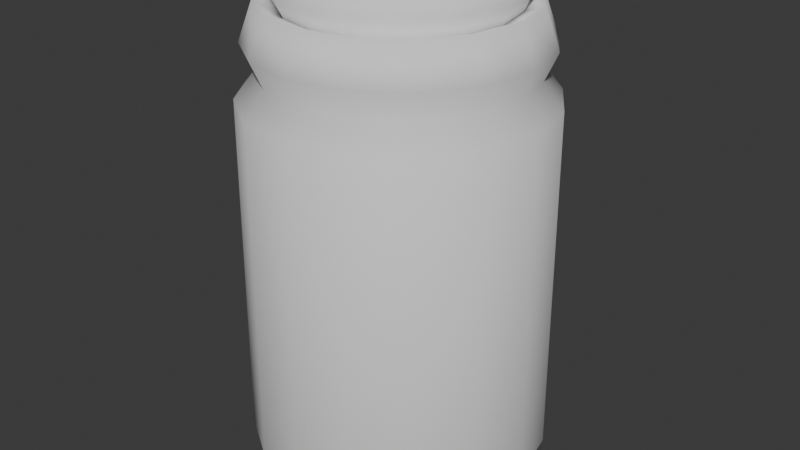 # Source: Flask.blend  (saved by Blender 4.0.36; exported with 4.5.12 LTS)
import bpy
from mathutils import Matrix  # noqa: F401  (used for matrix-valued properties, if any)

bpy.ops.wm.read_factory_settings(use_empty=True)
scene = bpy.context.scene
scene.name = 'Scene'

# ---- world
world_world = bpy.data.worlds.new('World'); scene.world = world_world
world_world.use_nodes = True; world_world.node_tree.nodes.clear()
_N = world_world.node_tree.nodes; _L = world_world.node_tree.links
n0 = _N.new('ShaderNodeOutputWorld'); n0.name = 'World Output'; n0.location = (300, 300)
n1 = _N.new('ShaderNodeBackground'); n1.name = 'Background'; n1.location = (10, 300)
n1.inputs[0].default_value = (0.05088, 0.05088, 0.05088, 1.0)
_L.new(n1.outputs[0], n0.inputs[0])
n0.is_active_output = True
world_world.color = (0.05088, 0.05088, 0.05088)
world_world.use_sun_shadow = False
world_world.sun_shadow_jitter_overblur = 0.0

# ---- meshes
me_cylinder_001 = bpy.data.meshes.new('Cylinder.001')
me_cylinder_001.from_pydata([(0.0, 0.06607, -0.1161), (0.02528, 0.06104, -0.1161), (0.04672, 0.04672, -0.1161), (0.06104, 0.02528, -0.1161), (0.06607, 0.0, -0.1161), (0.06104, -0.02528, -0.1161), (0.04672, -0.04672, -0.1161), (0.02528, -0.06104, -0.1161), (0.0, -0.06607, -0.1161), (-0.02528, -0.06104, -0.1161), (-0.04672, -0.04672, -0.1161), (-0.06104, -0.02528, -0.1161), (-0.06607, 0.0, -0.1161), (-0.06104, 0.02528, -0.1161), (-0.04672, 0.04672, -0.1161), (-0.02528, 0.06104, -0.1161), (0.0, 0.06267, 0.0996), (0.02398, 0.0579, 0.0996), (-0.02398, 0.0579, 0.0996), (0.04431, 0.04431, 0.0996), (0.0579, 0.02398, 0.0996), (0.06267, 0.0, 0.0996), (0.0579, -0.02398, 0.0996), (0.04431, -0.04431, 0.0996), (0.02398, -0.0579, 0.0996), (0.0, -0.06267, 0.0996), (-0.02398, -0.0579, 0.0996), (-0.04431, -0.04431, 0.0996), (-0.0579, -0.02398, 0.0996), (-0.06267, 0.0, 0.0996), (-0.0579, 0.02398, 0.0996), (-0.04431, 0.04431, 0.0996), (-0.0394, 0.0394, 0.08357), (-0.05148, 0.02132, 0.08357), (-0.05572, 0.0, 0.08357), (-0.05148, -0.02132, 0.08357), (-0.0394, -0.0394, 0.08357), (-0.02132, -0.05148, 0.08357), (0.0, -0.05572, 0.08357), (0.02132, -0.05148, 0.08357), (0.0394, -0.0394, 0.08357), (0.05148, -0.02132, 0.08357), (0.05572, 0.0, 0.08357), (0.05148, 0.02132, 0.08357), (0.0394, 0.0394, 0.08357), (-0.02132, 0.05148, 0.08357), (0.02132, 0.05148, 0.08357), (0.0, 0.05572, 0.08357), (0.0, 0.06837, -0.1102), (0.0, 0.06736, 0.0688), (0.02578, 0.06223, 0.0688), (0.02617, 0.06317, -0.1102), (-0.02578, 0.06223, 0.0688), (-0.02617, 0.06317, -0.1102), (0.04835, 0.04835, -0.1102), (0.04763, 0.04763, 0.0688), (0.06317, 0.02617, -0.1102), (0.06223, 0.02578, 0.0688), (0.06736, 0.0, 0.0688), (0.06837, 0.0, -0.1102), (0.06317, -0.02617, -0.1102), (0.06223, -0.02578, 0.0688), (0.04763, -0.04763, 0.0688), (0.04835, -0.04835, -0.1102), (0.02617, -0.06317, -0.1102), (0.02578, -0.06223, 0.0688), (0.0, -0.06837, -0.1102), (0.0, -0.06736, 0.0688), (-0.02578, -0.06223, 0.0688), (-0.02617, -0.06317, -0.1102), (-0.04835, -0.04835, -0.1102), (-0.04763, -0.04763, 0.0688), (-0.06223, -0.02578, 0.0688), (-0.06317, -0.02617, -0.1102), (-0.06837, 0.0, -0.1102), (-0.06736, 0.0, 0.0688), (-0.06317, 0.02617, -0.1102), (-0.06223, 0.02578, 0.0688), (-0.04763, 0.04763, 0.0688), (-0.04835, 0.04835, -0.1102), (0.0, 0.0567, 0.1161), (0.0217, 0.05238, 0.1161), (-0.0217, 0.05238, 0.1161), (0.04009, 0.04009, 0.1161), (0.05238, 0.0217, 0.1161), (0.0567, 0.0, 0.1161), (0.05238, -0.0217, 0.1161), (0.04009, -0.04009, 0.1161), (0.0217, -0.05238, 0.1161), (0.0, -0.0567, 0.1161), (-0.0217, -0.05238, 0.1161), (-0.04009, -0.04009, 0.1161), (-0.05238, -0.0217, 0.1161), (-0.0567, 0.0, 0.1161), (-0.05238, 0.0217, 0.1161), (-0.04009, 0.04009, 0.1161)], [], [(1, 2, 54, 51), (7, 8, 66, 64), (12, 13, 76, 74), (5, 6, 63, 60), (10, 11, 73, 70), (14, 15, 53, 79), (3, 4, 59, 56), (8, 9, 69, 66), (13, 14, 79, 76), (6, 7, 64, 63), (11, 12, 74, 73), (4, 5, 60, 59), (9, 10, 70, 69), (15, 0, 48, 53), (33, 32, 31, 30), (40, 39, 24, 23), (36, 35, 28, 27), (42, 41, 22, 21), (44, 43, 20, 19), (45, 47, 16, 18), (46, 44, 19, 17), (47, 46, 17, 16), (41, 40, 23, 22), (32, 45, 18, 31), (35, 34, 29, 28), (38, 37, 26, 25), (34, 33, 30, 29), (37, 36, 27, 26), (43, 42, 21, 20), (39, 38, 25, 24), (49, 50, 46, 47), (72, 75, 34, 35), (78, 52, 45, 32), (50, 55, 44, 46), (75, 77, 33, 34), (71, 72, 35, 36), (67, 68, 37, 38), (52, 49, 47, 45), (55, 57, 43, 44), (77, 78, 32, 33), (2, 3, 56, 54), (58, 61, 41, 42), (62, 65, 39, 40), (68, 71, 36, 37), (61, 62, 40, 41), (65, 67, 38, 39), (0, 1, 51, 48), (77, 76, 79, 78), (49, 48, 51, 50), (67, 66, 69, 68), (57, 56, 59, 58), (71, 70, 73, 72), (61, 60, 63, 62), (75, 74, 76, 77), (65, 64, 66, 67), (55, 54, 56, 57), (78, 79, 53, 52), (68, 69, 70, 71), (58, 59, 60, 61), (50, 51, 54, 55), (72, 73, 74, 75), (62, 63, 64, 65), (52, 53, 48, 49), (57, 58, 42, 43), (7, 6, 9, 8), (6, 5, 10, 9), (5, 4, 11, 10), (4, 3, 12, 11), (3, 2, 13, 12), (2, 1, 14, 13), (1, 0, 15, 14), (26, 27, 91, 90), (20, 21, 85, 84), (21, 22, 86, 85), (27, 28, 92, 91), (17, 19, 83, 81), (22, 23, 87, 86), (28, 29, 93, 92), (29, 30, 94, 93), (23, 24, 88, 87), (24, 25, 89, 88), (30, 31, 95, 94), (18, 16, 80, 82), (19, 20, 84, 83), (16, 17, 81, 80), (31, 18, 82, 95), (25, 26, 90, 89)])
me_cylinder_001.polygons.foreach_set('use_smooth', [True] * 87)
_uv = me_cylinder_001.uv_layers.new(name='UVMap')
_uv.uv.foreach_set('vector', [0.9375, 0.5, 0.875, 0.5, 0.875, 0.5345, 0.9375, 0.5345, 0.5625, 0.5, 0.5, 0.5, 0.5, 0.5345, 0.5625, 0.5345, 0.25, 0.5, 0.1875, 0.5, 0.1875, 0.5345, 0.25, 0.5345, 0.6875, 0.5, 0.625, 0.5, 0.625, 0.5345, 0.6875, 0.5345, 0.375, 0.5, 0.3125, 0.5, 0.3125, 0.5345, 0.375, 0.5345, 0.125, 0.5, 0.0625, 0.5, 0.0625, 0.5345, 0.125, 0.5345, 0.8125, 0.5, 0.75, 0.5, 0.75, 0.5345, 0.8125, 0.5345, 0.5, 0.5, 0.4375, 0.5, 0.4375, 0.5345, 0.5, 0.5345, 0.1875, 0.5, 0.125, 0.5, 0.125, 0.5345, 0.1875, 0.5345, 0.625, 0.5, 0.5625, 0.5, 0.5625, 0.5345, 0.625, 0.5345, 0.3125, 0.5, 0.25, 0.5, 0.25, 0.5345, 0.3125, 0.5345, 0.75, 0.5, 0.6875, 0.5, 0.6875, 0.5345, 0.75, 0.5345, 0.4375, 0.5, 0.375, 0.5, 0.375, 0.5345, 0.4375, 0.5345, 0.0625, 0.5, 0.0, 0.5, 0.0, 0.5345, 0.0625, 0.5345, 0.1875, 0.5972, 0.125, 0.5972, 0.125, 0.5972, 0.1875, 0.5972, 0.625, 0.5972, 0.5625, 0.5972, 0.5625, 0.5972, 0.625, 0.5972, 0.375, 0.5972, 0.3125, 0.5972, 0.3125, 0.5972, 0.375, 0.5972, 0.75, 0.5972, 0.6875, 0.5972, 0.6875, 0.5972, 0.75, 0.5972, 0.875, 0.5972, 0.8125, 0.5972, 0.8125, 0.5972, 0.875, 0.5972, 0.0625, 0.5972, 0.0, 0.5972, 0.0, 0.5972, 0.0625, 0.5972, 0.9375, 0.5972, 0.875, 0.5972, 0.875, 0.5972, 0.9375, 0.5972, 1.0, 0.5972, 0.9375, 0.5972, 0.9375, 0.5972, 1.0, 0.5972, 0.6875, 0.5972, 0.625, 0.5972, 0.625, 0.5972, 0.6875, 0.5972, 0.125, 0.5972, 0.0625, 0.5972, 0.0625, 0.5972, 0.125, 0.5972, 0.3125, 0.5972, 0.25, 0.5972, 0.25, 0.5972, 0.3125, 0.5972, 0.5, 0.5972, 0.4375, 0.5972, 0.4375, 0.5972, 0.5, 0.5972, 0.25, 0.5972, 0.1875, 0.5972, 0.1875, 0.5972, 0.25, 0.5972, 0.4375, 0.5972, 0.375, 0.5972, 0.375, 0.5972, 0.4375, 0.5972, 0.8125, 0.5972, 0.75, 0.5972, 0.75, 0.5972, 0.8125, 0.5972, 0.5625, 0.5972, 0.5, 0.5972, 0.5, 0.5972, 0.5625, 0.5972, 1.0, 0.5972, 0.9375, 0.5972, 0.9375, 0.5972, 1.0, 0.5972, 0.3125, 0.5972, 0.25, 0.5972, 0.25, 0.5972, 0.3125, 0.5972, 0.125, 0.5972, 0.0625, 0.5972, 0.0625, 0.5972, 0.125, 0.5972, 0.9375, 0.5972, 0.875, 0.5972, 0.875, 0.5972, 0.9375, 0.5972, 0.25, 0.5972, 0.1875, 0.5972, 0.1875, 0.5972, 0.25, 0.5972, 0.375, 0.5972, 0.3125, 0.5972, 0.3125, 0.5972, 0.375, 0.5972, 0.5, 0.5972, 0.4375, 0.5972, 0.4375, 0.5972, 0.5, 0.5972, 0.0625, 0.5972, 0.0, 0.5972, 0.0, 0.5972, 0.0625, 0.5972, 0.875, 0.5972, 0.8125, 0.5972, 0.8125, 0.5972, 0.875, 0.5972, 0.1875, 0.5972, 0.125, 0.5972, 0.125, 0.5972, 0.1875, 0.5972, 0.875, 0.5, 0.8125, 0.5, 0.8125, 0.5345, 0.875, 0.5345, 0.75, 0.5972, 0.6875, 0.5972, 0.6875, 0.5972, 0.75, 0.5972, 0.625, 0.5972, 0.5625, 0.5972, 0.5625, 0.5972, 0.625, 0.5972, 0.4375, 0.5972, 0.375, 0.5972, 0.375, 0.5972, 0.4375, 0.5972, 0.6875, 0.5972, 0.625, 0.5972, 0.625, 0.5972, 0.6875, 0.5972, 0.5625, 0.5972, 0.5, 0.5972, 0.5, 0.5972, 0.5625, 0.5972, 1.0, 0.5, 0.9375, 0.5, 0.9375, 0.5345, 1.0, 0.5345, 0.1875, 0.5972, 0.1875, 0.5345, 0.125, 0.5345, 0.125, 0.5972, 1.0, 0.5972, 1.0, 0.5345, 0.9375, 0.5345, 0.9375, 0.5972, 0.5, 0.5972, 0.5, 0.5345, 0.4375, 0.5345, 0.4375, 0.5972, 0.8125, 0.5972, 0.8125, 0.5345, 0.75, 0.5345, 0.75, 0.5972, 0.375, 0.5972, 0.375, 0.5345, 0.3125, 0.5345, 0.3125, 0.5972, 0.6875, 0.5972, 0.6875, 0.5345, 0.625, 0.5345, 0.625, 0.5972, 0.25, 0.5972, 0.25, 0.5345, 0.1875, 0.5345, 0.1875, 0.5972, 0.5625, 0.5972, 0.5625, 0.5345, 0.5, 0.5345, 0.5, 0.5972, 0.875, 0.5972, 0.875, 0.5345, 0.8125, 0.5345, 0.8125, 0.5972, 0.125, 0.5972, 0.125, 0.5345, 0.0625, 0.5345, 0.0625, 0.5972, 0.4375, 0.5972, 0.4375, 0.5345, 0.375, 0.5345, 0.375, 0.5972, 0.75, 0.5972, 0.75, 0.5345, 0.6875, 0.5345, 0.6875, 0.5972, 0.9375, 0.5972, 0.9375, 0.5345, 0.875, 0.5345, 0.875, 0.5972, 0.3125, 0.5972, 0.3125, 0.5345, 0.25, 0.5345, 0.25, 0.5972, 0.625, 0.5972, 0.625, 0.5345, 0.5625, 0.5345, 0.5625, 0.5972, 0.0625, 0.5972, 0.0625, 0.5345, 0.0, 0.5345, 0.0, 0.5972, 0.8125, 0.5972, 0.75, 0.5972, 0.75, 0.5972, 0.8125, 0.5972, 0.5625, 0.5, 0.625, 0.5, 0.4375, 0.5, 0.5, 0.5, 0.625, 0.5, 0.6875, 0.5, 0.375, 0.5, 0.4375, 0.5, 0.6875, 0.5, 0.75, 0.5, 0.3125, 0.5, 0.375, 0.5, 0.75, 0.5, 0.8125, 0.5, 0.25, 0.5, 0.3125, 0.5, 0.8125, 0.5, 0.875, 0.5, 0.1875, 0.5, 0.25, 0.5, 0.875, 0.5, 0.9375, 0.5, 0.125, 0.5, 0.1875, 0.5, 0.9375, 0.5, 1.0, 0.5, 0.0625, 0.5, 0.125, 0.5, 0.4375, 0.5972, 0.375, 0.5972, 0.375, 0.5972, 0.4375, 0.5972, 0.8125, 0.5972, 0.75, 0.5972, 0.75, 0.5972, 0.8125, 0.5972, 0.75, 0.5972, 0.6875, 0.5972, 0.6875, 0.5972, 0.75, 0.5972, 0.375, 0.5972, 0.3125, 0.5972, 0.3125, 0.5972, 0.375, 0.5972, 0.9375, 0.5972, 0.875, 0.5972, 0.875, 0.5972, 0.9375, 0.5972, 0.6875, 0.5972, 0.625, 0.5972, 0.625, 0.5972, 0.6875, 0.5972, 0.3125, 0.5972, 0.25, 0.5972, 0.25, 0.5972, 0.3125, 0.5972, 0.25, 0.5972, 0.1875, 0.5972, 0.1875, 0.5972, 0.25, 0.5972, 0.625, 0.5972, 0.5625, 0.5972, 0.5625, 0.5972, 0.625, 0.5972, 0.5625, 0.5972, 0.5, 0.5972, 0.5, 0.5972, 0.5625, 0.5972, 0.1875, 0.5972, 0.125, 0.5972, 0.125, 0.5972, 0.1875, 0.5972, 0.0625, 0.5972, 0.0, 0.5972, 0.0, 0.5972, 0.0625, 0.5972, 0.875, 0.5972, 0.8125, 0.5972, 0.8125, 0.5972, 0.875, 0.5972, 1.0, 0.5972, 0.9375, 0.5972, 0.9375, 0.5972, 1.0, 0.5972, 0.125, 0.5972, 0.0625, 0.5972, 0.0625, 0.5972, 0.125, 0.5972, 0.5, 0.5972, 0.4375, 0.5972, 0.4375, 0.5972, 0.5, 0.5972])
me_cylinder_001.update()
me_cylinder_002 = bpy.data.meshes.new('Cylinder.002')
me_cylinder_002.from_pydata([(0.0, 0.05202, -0.01399), (0.0, 0.06291, 0.01399), (0.02407, 0.05812, 0.01399), (0.01991, 0.04806, -0.01399), (-0.02407, 0.05812, 0.01399), (-0.01991, 0.04806, -0.01399), (0.03679, 0.03679, -0.01399), (0.04448, 0.04448, 0.01399), (0.04806, 0.01991, -0.01399), (0.05812, 0.02407, 0.01399), (0.06291, 0.0, 0.01399), (0.05202, 0.0, -0.01399), (0.04806, -0.01991, -0.01399), (0.05812, -0.02407, 0.01399), (0.04448, -0.04448, 0.01399), (0.03679, -0.03679, -0.01399), (0.01991, -0.04806, -0.01399), (0.02407, -0.05812, 0.01399), (0.0, -0.05202, -0.01399), (0.0, -0.06291, 0.01399), (-0.02407, -0.05812, 0.01399), (-0.01991, -0.04806, -0.01399), (-0.03679, -0.03679, -0.01399), (-0.04448, -0.04448, 0.01399), (-0.05812, -0.02407, 0.01399), (-0.04806, -0.01991, -0.01399), (-0.05202, 0.0, -0.01399), (-0.06291, 0.0, 0.01399), (-0.04806, 0.01991, -0.01399), (-0.05812, 0.02407, 0.01399), (-0.04448, 0.04448, 0.01399), (-0.03679, 0.03679, -0.01399)], [], [(29, 30, 31, 28), (1, 2, 3, 0), (19, 20, 21, 18), (9, 10, 11, 8), (23, 24, 25, 22), (13, 14, 15, 12), (27, 29, 28, 26), (17, 19, 18, 16), (7, 9, 8, 6), (30, 4, 5, 31), (20, 23, 22, 21), (10, 13, 12, 11), (2, 7, 6, 3), (24, 27, 26, 25), (14, 17, 16, 15), (4, 1, 0, 5), (2, 1, 9, 7), (1, 4, 10, 9), (4, 30, 13, 10), (30, 29, 14, 13), (29, 27, 17, 14), (27, 24, 19, 17), (24, 23, 20, 19), (16, 18, 12, 15), (18, 21, 11, 12), (21, 22, 8, 11), (22, 25, 6, 8), (25, 26, 3, 6), (26, 28, 0, 3), (28, 31, 5, 0)])
me_cylinder_002.polygons.foreach_set('use_smooth', [True] * 30)
_uv = me_cylinder_002.uv_layers.new(name='UVMap')
_uv.uv.foreach_set('vector', [0.1875, 0.5972, 0.125, 0.5972, 0.125, 0.5345, 0.1875, 0.5345, 1.0, 0.5972, 0.9375, 0.5972, 0.9375, 0.5345, 1.0, 0.5345, 0.5, 0.5972, 0.4375, 0.5972, 0.4375, 0.5345, 0.5, 0.5345, 0.8125, 0.5972, 0.75, 0.5972, 0.75, 0.5345, 0.8125, 0.5345, 0.375, 0.5972, 0.3125, 0.5972, 0.3125, 0.5345, 0.375, 0.5345, 0.6875, 0.5972, 0.625, 0.5972, 0.625, 0.5345, 0.6875, 0.5345, 0.25, 0.5972, 0.1875, 0.5972, 0.1875, 0.5345, 0.25, 0.5345, 0.5625, 0.5972, 0.5, 0.5972, 0.5, 0.5345, 0.5625, 0.5345, 0.875, 0.5972, 0.8125, 0.5972, 0.8125, 0.5345, 0.875, 0.5345, 0.125, 0.5972, 0.0625, 0.5972, 0.0625, 0.5345, 0.125, 0.5345, 0.4375, 0.5972, 0.375, 0.5972, 0.375, 0.5345, 0.4375, 0.5345, 0.75, 0.5972, 0.6875, 0.5972, 0.6875, 0.5345, 0.75, 0.5345, 0.9375, 0.5972, 0.875, 0.5972, 0.875, 0.5345, 0.9375, 0.5345, 0.3125, 0.5972, 0.25, 0.5972, 0.25, 0.5345, 0.3125, 0.5345, 0.625, 0.5972, 0.5625, 0.5972, 0.5625, 0.5345, 0.625, 0.5345, 0.0625, 0.5972, 0.0, 0.5972, 0.0, 0.5345, 0.0625, 0.5345, 0.9375, 0.5972, 1.0, 0.5972, 0.8125, 0.5972, 0.875, 0.5972, 0.0, 0.5972, 0.0625, 0.5972, 0.75, 0.5972, 0.8125, 0.5972, 0.0625, 0.5972, 0.125, 0.5972, 0.6875, 0.5972, 0.75, 0.5972, 0.125, 0.5972, 0.1875, 0.5972, 0.625, 0.5972, 0.6875, 0.5972, 0.1875, 0.5972, 0.25, 0.5972, 0.5625, 0.5972, 0.625, 0.5972, 0.25, 0.5972, 0.3125, 0.5972, 0.5, 0.5972, 0.5625, 0.5972, 0.3125, 0.5972, 0.375, 0.5972, 0.4375, 0.5972, 0.5, 0.5972, 0.5625, 0.5345, 0.5, 0.5345, 0.6875, 0.5345, 0.625, 0.5345, 0.5, 0.5345, 0.4375, 0.5345, 0.75, 0.5345, 0.6875, 0.5345, 0.4375, 0.5345, 0.375, 0.5345, 0.8125, 0.5345, 0.75, 0.5345, 0.375, 0.5345, 0.3125, 0.5345, 0.875, 0.5345, 0.8125, 0.5345, 0.3125, 0.5345, 0.25, 0.5345, 0.9375, 0.5345, 0.875, 0.5345, 0.25, 0.5345, 0.1875, 0.5345, 1.0, 0.5345, 0.9375, 0.5345, 0.1875, 0.5345, 0.125, 0.5345, 0.0625, 0.5345, 0.0, 0.5345])
me_cylinder_002.update()

# ---- objects
ob_flask = bpy.data.objects.new('Flask', me_cylinder_001)
ob_flask_cover = bpy.data.objects.new('Flask_Cover', me_cylinder_002)

# ---- transforms, parenting, visibility, modifiers, constraints
ob_flask.location = (0.0, 0.0, 0.1356)
_m = ob_flask.modifiers.new('Solidify', 'SOLIDIFY')
_m.use_even_offset = True
ob_flask_cover.location = (0.0, 0.0, 0.2534)

# ---- collection membership
scene.collection.objects.link(ob_flask)
scene.collection.objects.link(ob_flask_cover)

# ---- scene / render settings (as saved in the file)
scene.frame_start = 1; scene.frame_end = 250; scene.frame_set(1)
scene.render.engine = 'BLENDER_EEVEE_NEXT'
scene.cycles.sampling_pattern = 'TABULATED_SOBOL'
bpy.context.view_layer.update()

# ---- added for rendering (the .blend has no active camera and no usable light): camera, sun
cam_auto = bpy.data.cameras.new('AutoCamera')
cam_auto.lens = 50.0
cam_auto.sensor_width = 36.0
cam_auto.clip_end = 1000.0
ob_auto_camera = bpy.data.objects.new('AutoCamera', cam_auto)
scene.collection.objects.link(ob_auto_camera)
ob_auto_camera.location = (0.314751, -0.377701, 0.390375)
ob_auto_camera.rotation_euler = (1.09748, -7.21219e-08, 0.694738)
scene.camera = ob_auto_camera
light_auto_sun = bpy.data.lights.new('AutoSun', 'SUN')
light_auto_sun.energy = 3.0
light_auto_sun.angle = 0.0523599
ob_auto_sun = bpy.data.objects.new('AutoSun', light_auto_sun)
scene.collection.objects.link(ob_auto_sun)
ob_auto_sun.rotation_euler = (0.872665, 0.174533, 0.523599)
bpy.context.view_layer.update()
